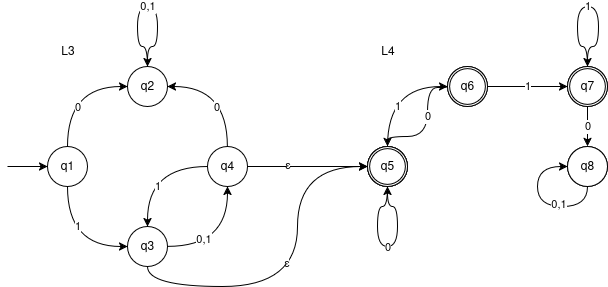

The diagram above was exported from draw.io. Its source (the exported page's mxGraphModel, read from the mxfile embedded in the PNG):
<mxGraphModel dx="983" dy="528" grid="1" gridSize="10" guides="1" tooltips="1" connect="1" arrows="1" fold="1" page="1" pageScale="1" pageWidth="850" pageHeight="1100" math="0" shadow="0">
  <root>
    <mxCell id="0" />
    <mxCell id="1" parent="0" />
    <mxCell id="01fYR_1wofjZRc8pz_Cc-235" value="" style="edgeStyle=orthogonalEdgeStyle;rounded=0;orthogonalLoop=1;jettySize=auto;html=1;entryX=0;entryY=0.5;entryDx=0;entryDy=0;curved=1;exitX=0.5;exitY=0;exitDx=0;exitDy=0;" edge="1" parent="1" source="01fYR_1wofjZRc8pz_Cc-239" target="01fYR_1wofjZRc8pz_Cc-244">
      <mxGeometry relative="1" as="geometry">
        <mxPoint x="240" y="240" as="targetPoint" />
      </mxGeometry>
    </mxCell>
    <mxCell id="01fYR_1wofjZRc8pz_Cc-236" value="0" style="edgeLabel;html=1;align=center;verticalAlign=middle;resizable=0;points=[];" vertex="1" connectable="0" parent="01fYR_1wofjZRc8pz_Cc-235">
      <mxGeometry x="-0.0583" y="-2" relative="1" as="geometry">
        <mxPoint x="8" y="17" as="offset" />
      </mxGeometry>
    </mxCell>
    <mxCell id="01fYR_1wofjZRc8pz_Cc-237" value="" style="edgeStyle=orthogonalEdgeStyle;rounded=0;orthogonalLoop=1;jettySize=auto;html=1;curved=1;exitX=0.5;exitY=1;exitDx=0;exitDy=0;" edge="1" parent="1" source="01fYR_1wofjZRc8pz_Cc-239">
      <mxGeometry relative="1" as="geometry">
        <mxPoint x="200" y="320" as="targetPoint" />
        <Array as="points">
          <mxPoint x="140" y="320" />
        </Array>
      </mxGeometry>
    </mxCell>
    <mxCell id="01fYR_1wofjZRc8pz_Cc-238" value="1" style="edgeLabel;html=1;align=center;verticalAlign=middle;resizable=0;points=[];" vertex="1" connectable="0" parent="01fYR_1wofjZRc8pz_Cc-237">
      <mxGeometry x="-0.3373" y="7" relative="1" as="geometry">
        <mxPoint x="3" as="offset" />
      </mxGeometry>
    </mxCell>
    <mxCell id="01fYR_1wofjZRc8pz_Cc-239" value="q1" style="ellipse;whiteSpace=wrap;html=1;aspect=fixed;" vertex="1" parent="1">
      <mxGeometry x="120" y="220" width="40" height="40" as="geometry" />
    </mxCell>
    <mxCell id="01fYR_1wofjZRc8pz_Cc-240" value="" style="endArrow=classic;startArrow=none;html=1;rounded=0;startFill=0;entryX=0;entryY=0.5;entryDx=0;entryDy=0;" edge="1" parent="1" target="01fYR_1wofjZRc8pz_Cc-239">
      <mxGeometry width="50" height="50" relative="1" as="geometry">
        <mxPoint x="80" y="240" as="sourcePoint" />
        <mxPoint x="110" y="230" as="targetPoint" />
      </mxGeometry>
    </mxCell>
    <mxCell id="01fYR_1wofjZRc8pz_Cc-241" value="" style="group" vertex="1" connectable="0" parent="1">
      <mxGeometry x="200" y="300" width="40" height="40" as="geometry" />
    </mxCell>
    <mxCell id="01fYR_1wofjZRc8pz_Cc-242" value="q3" style="ellipse;whiteSpace=wrap;html=1;aspect=fixed;" vertex="1" parent="01fYR_1wofjZRc8pz_Cc-241">
      <mxGeometry width="40" height="40" as="geometry" />
    </mxCell>
    <mxCell id="01fYR_1wofjZRc8pz_Cc-243" value="" style="group" vertex="1" connectable="0" parent="1">
      <mxGeometry x="200" y="140" width="40" height="40" as="geometry" />
    </mxCell>
    <mxCell id="01fYR_1wofjZRc8pz_Cc-244" value="q2" style="ellipse;whiteSpace=wrap;html=1;aspect=fixed;" vertex="1" parent="01fYR_1wofjZRc8pz_Cc-243">
      <mxGeometry width="40" height="40" as="geometry" />
    </mxCell>
    <mxCell id="01fYR_1wofjZRc8pz_Cc-245" style="edgeStyle=orthogonalEdgeStyle;rounded=0;orthogonalLoop=1;jettySize=auto;html=1;entryX=1;entryY=0.5;entryDx=0;entryDy=0;curved=1;exitX=0.5;exitY=0;exitDx=0;exitDy=0;exitPerimeter=0;" edge="1" parent="1" target="01fYR_1wofjZRc8pz_Cc-244">
      <mxGeometry relative="1" as="geometry">
        <mxPoint x="300" y="220" as="sourcePoint" />
        <Array as="points">
          <mxPoint x="300" y="160" />
        </Array>
      </mxGeometry>
    </mxCell>
    <mxCell id="01fYR_1wofjZRc8pz_Cc-246" value="0" style="edgeLabel;html=1;align=center;verticalAlign=middle;resizable=0;points=[];" vertex="1" connectable="0" parent="01fYR_1wofjZRc8pz_Cc-245">
      <mxGeometry x="-0.3538" y="-10" relative="1" as="geometry">
        <mxPoint x="-21" y="-1" as="offset" />
      </mxGeometry>
    </mxCell>
    <mxCell id="01fYR_1wofjZRc8pz_Cc-247" style="edgeStyle=orthogonalEdgeStyle;rounded=0;orthogonalLoop=1;jettySize=auto;html=1;entryX=0;entryY=0.5;entryDx=0;entryDy=0;curved=1;" edge="1" parent="1" source="01fYR_1wofjZRc8pz_Cc-249" target="01fYR_1wofjZRc8pz_Cc-274">
      <mxGeometry relative="1" as="geometry" />
    </mxCell>
    <mxCell id="01fYR_1wofjZRc8pz_Cc-248" value="ε" style="edgeLabel;html=1;align=center;verticalAlign=middle;resizable=0;points=[];fontFamily=Helvetica;fontSize=11;fontColor=default;labelBackgroundColor=default;" vertex="1" connectable="0" parent="01fYR_1wofjZRc8pz_Cc-247">
      <mxGeometry x="-0.3467" y="1" relative="1" as="geometry">
        <mxPoint as="offset" />
      </mxGeometry>
    </mxCell>
    <mxCell id="01fYR_1wofjZRc8pz_Cc-249" value="q4" style="ellipse;whiteSpace=wrap;html=1;aspect=fixed;" vertex="1" parent="1">
      <mxGeometry x="280" y="220" width="40" height="40" as="geometry" />
    </mxCell>
    <mxCell id="01fYR_1wofjZRc8pz_Cc-250" value="" style="edgeStyle=orthogonalEdgeStyle;rounded=0;orthogonalLoop=1;jettySize=auto;html=1;curved=1;" edge="1" parent="1">
      <mxGeometry relative="1" as="geometry">
        <mxPoint x="220" y="140" as="sourcePoint" />
        <mxPoint x="220" y="140" as="targetPoint" />
        <Array as="points">
          <mxPoint x="220" y="120" />
          <mxPoint x="210" y="120" />
          <mxPoint x="210" y="80" />
          <mxPoint x="230" y="80" />
          <mxPoint x="230" y="120" />
          <mxPoint x="220" y="120" />
        </Array>
      </mxGeometry>
    </mxCell>
    <mxCell id="01fYR_1wofjZRc8pz_Cc-251" value="0,1" style="edgeLabel;html=1;align=center;verticalAlign=middle;resizable=0;points=[];" vertex="1" connectable="0" parent="01fYR_1wofjZRc8pz_Cc-250">
      <mxGeometry x="-0.4119" y="-7" relative="1" as="geometry">
        <mxPoint x="3" y="-23" as="offset" />
      </mxGeometry>
    </mxCell>
    <mxCell id="01fYR_1wofjZRc8pz_Cc-252" style="edgeStyle=orthogonalEdgeStyle;rounded=0;orthogonalLoop=1;jettySize=auto;html=1;entryX=0.5;entryY=1;entryDx=0;entryDy=0;curved=1;" edge="1" parent="1" source="01fYR_1wofjZRc8pz_Cc-242" target="01fYR_1wofjZRc8pz_Cc-249">
      <mxGeometry relative="1" as="geometry" />
    </mxCell>
    <mxCell id="01fYR_1wofjZRc8pz_Cc-253" value="0,1" style="edgeLabel;html=1;align=center;verticalAlign=middle;resizable=0;points=[];" vertex="1" connectable="0" parent="01fYR_1wofjZRc8pz_Cc-252">
      <mxGeometry x="-0.404" y="7" relative="1" as="geometry">
        <mxPoint as="offset" />
      </mxGeometry>
    </mxCell>
    <mxCell id="01fYR_1wofjZRc8pz_Cc-254" style="edgeStyle=orthogonalEdgeStyle;rounded=0;orthogonalLoop=1;jettySize=auto;html=1;entryX=0.5;entryY=0;entryDx=0;entryDy=0;entryPerimeter=0;curved=1;" edge="1" parent="1" source="01fYR_1wofjZRc8pz_Cc-249">
      <mxGeometry relative="1" as="geometry">
        <mxPoint x="220" y="300" as="targetPoint" />
      </mxGeometry>
    </mxCell>
    <mxCell id="01fYR_1wofjZRc8pz_Cc-255" value="1" style="edgeLabel;html=1;align=center;verticalAlign=middle;resizable=0;points=[];" vertex="1" connectable="0" parent="01fYR_1wofjZRc8pz_Cc-254">
      <mxGeometry x="-0.3733" y="7" relative="1" as="geometry">
        <mxPoint x="-12" y="13" as="offset" />
      </mxGeometry>
    </mxCell>
    <mxCell id="01fYR_1wofjZRc8pz_Cc-256" value="" style="edgeStyle=orthogonalEdgeStyle;rounded=0;orthogonalLoop=1;jettySize=auto;html=1;entryX=0;entryY=0.5;entryDx=0;entryDy=0;curved=1;exitX=0.5;exitY=0;exitDx=0;exitDy=0;entryPerimeter=0;" edge="1" parent="1" source="01fYR_1wofjZRc8pz_Cc-260" target="01fYR_1wofjZRc8pz_Cc-264">
      <mxGeometry relative="1" as="geometry">
        <mxPoint x="520" y="120" as="targetPoint" />
      </mxGeometry>
    </mxCell>
    <mxCell id="01fYR_1wofjZRc8pz_Cc-257" value="1" style="edgeLabel;html=1;align=center;verticalAlign=middle;resizable=0;points=[];" vertex="1" connectable="0" parent="01fYR_1wofjZRc8pz_Cc-256">
      <mxGeometry x="-0.0583" y="-2" relative="1" as="geometry">
        <mxPoint x="8" y="16" as="offset" />
      </mxGeometry>
    </mxCell>
    <mxCell id="01fYR_1wofjZRc8pz_Cc-258" style="edgeStyle=orthogonalEdgeStyle;rounded=0;orthogonalLoop=1;jettySize=auto;html=1;curved=1;exitX=0.5;exitY=1;exitDx=0;exitDy=0;" edge="1" parent="1" source="01fYR_1wofjZRc8pz_Cc-260">
      <mxGeometry relative="1" as="geometry">
        <mxPoint x="460" y="260" as="targetPoint" />
        <Array as="points">
          <mxPoint x="460" y="280" />
          <mxPoint x="450" y="280" />
          <mxPoint x="450" y="320" />
          <mxPoint x="470" y="320" />
          <mxPoint x="470" y="280" />
          <mxPoint x="460" y="280" />
        </Array>
      </mxGeometry>
    </mxCell>
    <mxCell id="01fYR_1wofjZRc8pz_Cc-259" value="0" style="edgeLabel;html=1;align=center;verticalAlign=middle;resizable=0;points=[];" vertex="1" connectable="0" parent="01fYR_1wofjZRc8pz_Cc-258">
      <mxGeometry x="0.0023" y="-1" relative="1" as="geometry">
        <mxPoint as="offset" />
      </mxGeometry>
    </mxCell>
    <mxCell id="01fYR_1wofjZRc8pz_Cc-260" value="q1" style="ellipse;whiteSpace=wrap;html=1;aspect=fixed;" vertex="1" parent="1">
      <mxGeometry x="440" y="219.98000000000002" width="40" height="40" as="geometry" />
    </mxCell>
    <mxCell id="01fYR_1wofjZRc8pz_Cc-261" value="q4" style="ellipse;whiteSpace=wrap;html=1;aspect=fixed;" vertex="1" parent="1">
      <mxGeometry x="640" y="219.98000000000002" width="40" height="40" as="geometry" />
    </mxCell>
    <mxCell id="01fYR_1wofjZRc8pz_Cc-262" value="" style="group" vertex="1" connectable="0" parent="1">
      <mxGeometry x="520" y="140" width="40" height="40" as="geometry" />
    </mxCell>
    <mxCell id="01fYR_1wofjZRc8pz_Cc-263" value="q6" style="ellipse;whiteSpace=wrap;html=1;aspect=fixed;" vertex="1" parent="01fYR_1wofjZRc8pz_Cc-262">
      <mxGeometry width="40" height="40" as="geometry" />
    </mxCell>
    <mxCell id="01fYR_1wofjZRc8pz_Cc-264" value="" style="verticalLabelPosition=bottom;verticalAlign=top;html=1;shape=mxgraph.basic.donut;dx=2.14;" vertex="1" parent="01fYR_1wofjZRc8pz_Cc-262">
      <mxGeometry width="40" height="40" as="geometry" />
    </mxCell>
    <mxCell id="01fYR_1wofjZRc8pz_Cc-265" value="" style="group" vertex="1" connectable="0" parent="1">
      <mxGeometry x="640" y="140" width="40" height="40" as="geometry" />
    </mxCell>
    <mxCell id="01fYR_1wofjZRc8pz_Cc-266" style="edgeStyle=orthogonalEdgeStyle;rounded=0;orthogonalLoop=1;jettySize=auto;html=1;curved=1;entryX=0.5;entryY=0;entryDx=0;entryDy=0;entryPerimeter=0;" edge="1" parent="01fYR_1wofjZRc8pz_Cc-265" target="01fYR_1wofjZRc8pz_Cc-269">
      <mxGeometry relative="1" as="geometry">
        <mxPoint x="30" as="targetPoint" />
        <mxPoint x="20" as="sourcePoint" />
        <Array as="points">
          <mxPoint x="20" y="-20" />
          <mxPoint x="10" y="-20" />
          <mxPoint x="10" y="-60" />
          <mxPoint x="31" y="-60" />
          <mxPoint x="31" y="-20" />
          <mxPoint x="20" y="-20" />
        </Array>
      </mxGeometry>
    </mxCell>
    <mxCell id="01fYR_1wofjZRc8pz_Cc-267" value="1" style="edgeLabel;html=1;align=center;verticalAlign=middle;resizable=0;points=[];" vertex="1" connectable="0" parent="01fYR_1wofjZRc8pz_Cc-266">
      <mxGeometry y="1" relative="1" as="geometry">
        <mxPoint x="-1" y="1" as="offset" />
      </mxGeometry>
    </mxCell>
    <mxCell id="01fYR_1wofjZRc8pz_Cc-268" value="q7" style="ellipse;whiteSpace=wrap;html=1;aspect=fixed;" vertex="1" parent="01fYR_1wofjZRc8pz_Cc-265">
      <mxGeometry width="40" height="40" as="geometry" />
    </mxCell>
    <mxCell id="01fYR_1wofjZRc8pz_Cc-269" value="" style="verticalLabelPosition=bottom;verticalAlign=top;html=1;shape=mxgraph.basic.donut;dx=2.14;" vertex="1" parent="01fYR_1wofjZRc8pz_Cc-265">
      <mxGeometry width="40" height="40" as="geometry" />
    </mxCell>
    <mxCell id="01fYR_1wofjZRc8pz_Cc-270" value="" style="edgeStyle=orthogonalEdgeStyle;rounded=0;orthogonalLoop=1;jettySize=auto;html=1;curved=1;" edge="1" parent="1" source="01fYR_1wofjZRc8pz_Cc-263" target="01fYR_1wofjZRc8pz_Cc-269">
      <mxGeometry relative="1" as="geometry" />
    </mxCell>
    <mxCell id="01fYR_1wofjZRc8pz_Cc-271" value="1" style="edgeLabel;html=1;align=center;verticalAlign=middle;resizable=0;points=[];" vertex="1" connectable="0" parent="01fYR_1wofjZRc8pz_Cc-270">
      <mxGeometry x="-0.0077" relative="1" as="geometry">
        <mxPoint as="offset" />
      </mxGeometry>
    </mxCell>
    <mxCell id="01fYR_1wofjZRc8pz_Cc-272" value="" style="edgeStyle=orthogonalEdgeStyle;rounded=0;orthogonalLoop=1;jettySize=auto;html=1;" edge="1" parent="1" source="01fYR_1wofjZRc8pz_Cc-268" target="01fYR_1wofjZRc8pz_Cc-261">
      <mxGeometry relative="1" as="geometry" />
    </mxCell>
    <mxCell id="01fYR_1wofjZRc8pz_Cc-273" value="0" style="edgeLabel;html=1;align=center;verticalAlign=middle;resizable=0;points=[];" vertex="1" connectable="0" parent="01fYR_1wofjZRc8pz_Cc-272">
      <mxGeometry x="0.0192" y="-1" relative="1" as="geometry">
        <mxPoint x="1" y="-1" as="offset" />
      </mxGeometry>
    </mxCell>
    <mxCell id="01fYR_1wofjZRc8pz_Cc-274" value="q5" style="ellipse;whiteSpace=wrap;html=1;aspect=fixed;" vertex="1" parent="1">
      <mxGeometry x="440" y="219.98000000000002" width="40" height="40" as="geometry" />
    </mxCell>
    <mxCell id="01fYR_1wofjZRc8pz_Cc-275" style="edgeStyle=orthogonalEdgeStyle;rounded=0;orthogonalLoop=1;jettySize=auto;html=1;entryX=0;entryY=0.5;entryDx=0;entryDy=0;exitX=0.5;exitY=1;exitDx=0;exitDy=0;curved=1;" edge="1" parent="1" source="01fYR_1wofjZRc8pz_Cc-277" target="01fYR_1wofjZRc8pz_Cc-277">
      <mxGeometry relative="1" as="geometry">
        <mxPoint x="660" y="300" as="targetPoint" />
        <Array as="points">
          <mxPoint x="660" y="280" />
          <mxPoint x="610" y="280" />
          <mxPoint x="610" y="240" />
        </Array>
      </mxGeometry>
    </mxCell>
    <mxCell id="01fYR_1wofjZRc8pz_Cc-276" value="0,1" style="edgeLabel;html=1;align=center;verticalAlign=middle;resizable=0;points=[];" vertex="1" connectable="0" parent="01fYR_1wofjZRc8pz_Cc-275">
      <mxGeometry x="-0.106" y="-2" relative="1" as="geometry">
        <mxPoint x="13" as="offset" />
      </mxGeometry>
    </mxCell>
    <mxCell id="01fYR_1wofjZRc8pz_Cc-277" value="q8" style="ellipse;whiteSpace=wrap;html=1;aspect=fixed;" vertex="1" parent="1">
      <mxGeometry x="640" y="219.98000000000002" width="40" height="40" as="geometry" />
    </mxCell>
    <mxCell id="01fYR_1wofjZRc8pz_Cc-278" style="edgeStyle=orthogonalEdgeStyle;rounded=0;orthogonalLoop=1;jettySize=auto;html=1;entryX=0.5;entryY=0;entryDx=0;entryDy=0;curved=1;" edge="1" parent="1" target="01fYR_1wofjZRc8pz_Cc-274">
      <mxGeometry relative="1" as="geometry">
        <mxPoint x="520" y="160" as="sourcePoint" />
        <Array as="points">
          <mxPoint x="520" y="161" />
          <mxPoint x="500" y="161" />
          <mxPoint x="500" y="210" />
          <mxPoint x="460" y="210" />
        </Array>
      </mxGeometry>
    </mxCell>
    <mxCell id="01fYR_1wofjZRc8pz_Cc-279" value="0" style="edgeLabel;html=1;align=center;verticalAlign=middle;resizable=0;points=[];" vertex="1" connectable="0" parent="01fYR_1wofjZRc8pz_Cc-278">
      <mxGeometry x="-0.1005" relative="1" as="geometry">
        <mxPoint y="-4" as="offset" />
      </mxGeometry>
    </mxCell>
    <mxCell id="01fYR_1wofjZRc8pz_Cc-280" value="" style="verticalLabelPosition=bottom;verticalAlign=top;html=1;shape=mxgraph.basic.donut;dx=2.14;" vertex="1" parent="1">
      <mxGeometry x="440" y="219.98000000000002" width="40" height="40" as="geometry" />
    </mxCell>
    <mxCell id="01fYR_1wofjZRc8pz_Cc-281" value="L3" style="text;html=1;align=center;verticalAlign=middle;resizable=0;points=[];autosize=1;strokeColor=none;fillColor=none;" vertex="1" parent="1">
      <mxGeometry x="120" y="110" width="40" height="30" as="geometry" />
    </mxCell>
    <mxCell id="01fYR_1wofjZRc8pz_Cc-282" value="L4" style="text;html=1;align=center;verticalAlign=middle;resizable=0;points=[];autosize=1;strokeColor=none;fillColor=none;" vertex="1" parent="1">
      <mxGeometry x="440" y="110" width="40" height="30" as="geometry" />
    </mxCell>
    <mxCell id="01fYR_1wofjZRc8pz_Cc-283" style="edgeStyle=orthogonalEdgeStyle;shape=connector;curved=1;rounded=0;orthogonalLoop=1;jettySize=auto;html=1;entryX=0;entryY=0.5;entryDx=0;entryDy=0;strokeColor=default;align=center;verticalAlign=middle;fontFamily=Helvetica;fontSize=11;fontColor=default;labelBackgroundColor=default;endArrow=classic;exitX=0.5;exitY=1;exitDx=0;exitDy=0;exitPerimeter=0;" edge="1" parent="1" target="01fYR_1wofjZRc8pz_Cc-274">
      <mxGeometry relative="1" as="geometry">
        <mxPoint x="220" y="340" as="sourcePoint" />
        <Array as="points">
          <mxPoint x="220" y="360" />
          <mxPoint x="370" y="360" />
          <mxPoint x="370" y="240" />
        </Array>
      </mxGeometry>
    </mxCell>
    <mxCell id="01fYR_1wofjZRc8pz_Cc-284" value="ε" style="edgeLabel;html=1;align=center;verticalAlign=middle;resizable=0;points=[];fontFamily=Helvetica;fontSize=11;fontColor=default;labelBackgroundColor=default;" vertex="1" connectable="0" parent="01fYR_1wofjZRc8pz_Cc-283">
      <mxGeometry x="0.16" y="1" relative="1" as="geometry">
        <mxPoint x="-10" y="16" as="offset" />
      </mxGeometry>
    </mxCell>
  </root>
</mxGraphModel>